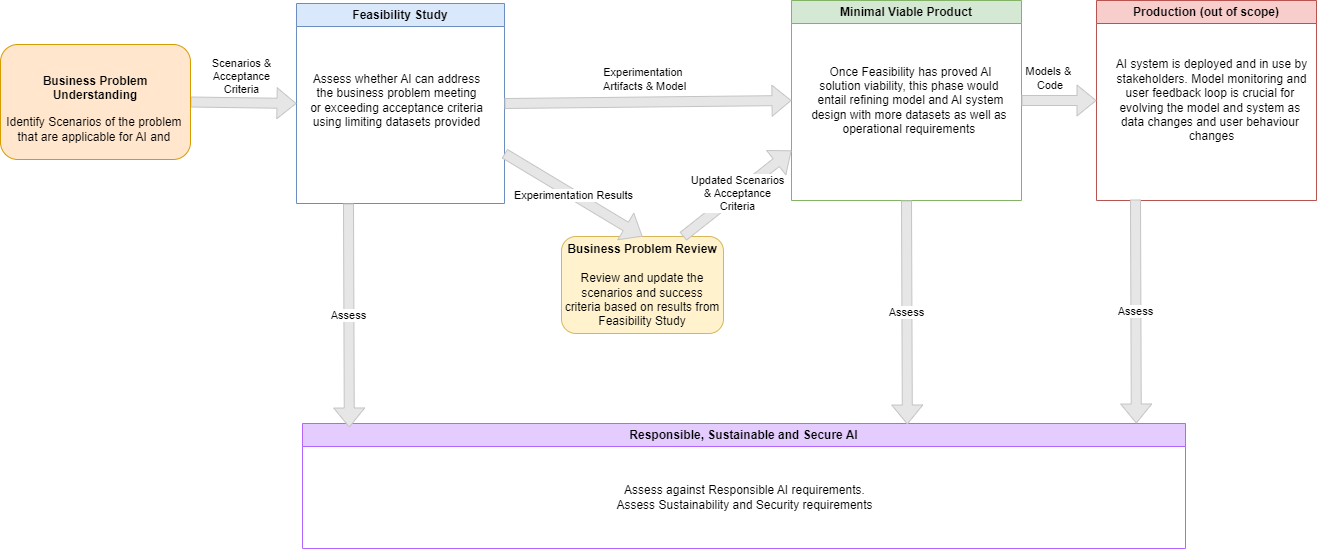

The diagram above was exported from draw.io. Its source (the exported page's mxGraphModel, read from the mxfile embedded in the PNG):
<mxGraphModel dx="623" dy="784" grid="0" gridSize="10" guides="1" tooltips="1" connect="1" arrows="1" fold="1" page="1" pageScale="1" pageWidth="1100" pageHeight="850" math="0" shadow="0">
  <root>
    <mxCell id="0" />
    <mxCell id="1" parent="0" />
    <mxCell id="T-P5EqNEh4-if2ItXnOC-2" value="Feasibility Study" style="swimlane;whiteSpace=wrap;html=1;fillColor=#dae8fc;strokeColor=#6c8ebf;" parent="1" vertex="1">
      <mxGeometry x="330" y="125" width="208" height="200" as="geometry" />
    </mxCell>
    <mxCell id="T-P5EqNEh4-if2ItXnOC-5" value="Assess whether AI can address&lt;br style=&quot;border-color: var(--border-color);&quot;&gt;&lt;div style=&quot;border-color: var(--border-color);&quot;&gt;&lt;span style=&quot;border-color: var(--border-color); background-color: initial;&quot;&gt;the business problem meeting&lt;/span&gt;&lt;/div&gt;or exceeding acceptance criteria&lt;br style=&quot;border-color: var(--border-color);&quot;&gt;using limiting datasets provided" style="text;html=1;align=center;verticalAlign=middle;resizable=1;points=[];autosize=1;strokeColor=none;fillColor=none;" parent="T-P5EqNEh4-if2ItXnOC-2" vertex="1">
      <mxGeometry x="4" y="62" width="191" height="70" as="geometry" />
    </mxCell>
    <mxCell id="T-P5EqNEh4-if2ItXnOC-3" value="Minimal Viable Product" style="swimlane;whiteSpace=wrap;html=1;fillColor=#d5e8d4;strokeColor=#82b366;align=center;" parent="1" vertex="1">
      <mxGeometry x="825" y="122" width="230" height="200" as="geometry" />
    </mxCell>
    <mxCell id="T-P5EqNEh4-if2ItXnOC-8" value="Once Feasibility has proved AI &lt;br&gt;solution viability, this phase would&amp;nbsp;&lt;br&gt;entail refining model and AI system&lt;br&gt;design with more datasets as well as&amp;nbsp;&lt;br&gt;operational requirements&amp;nbsp;" style="text;html=1;align=center;verticalAlign=middle;resizable=1;points=[];autosize=1;strokeColor=none;fillColor=none;" parent="T-P5EqNEh4-if2ItXnOC-3" vertex="1">
      <mxGeometry x="10" y="58" width="217" height="84" as="geometry" />
    </mxCell>
    <mxCell id="T-P5EqNEh4-if2ItXnOC-4" value="Production (out of scope)" style="swimlane;whiteSpace=wrap;html=1;fillColor=#f8cecc;strokeColor=#b85450;" parent="1" vertex="1">
      <mxGeometry x="1130" y="122" width="220" height="200" as="geometry" />
    </mxCell>
    <mxCell id="T-P5EqNEh4-if2ItXnOC-9" value="AI system is deployed and in use by &lt;br&gt;stakeholders. Model monitoring and&lt;br&gt;user feedback loop is crucial for&amp;nbsp;&lt;br&gt;evolving the model and system as&amp;nbsp;&lt;br&gt;data changes and user behaviour&amp;nbsp;&lt;br&gt;changes" style="text;html=1;align=center;verticalAlign=middle;resizable=1;points=[];autosize=1;strokeColor=none;fillColor=none;" parent="T-P5EqNEh4-if2ItXnOC-4" vertex="1">
      <mxGeometry x="10" y="51" width="209" height="98" as="geometry" />
    </mxCell>
    <mxCell id="T-P5EqNEh4-if2ItXnOC-10" value="Scenarios &amp;amp;&lt;br&gt;Acceptance&lt;br&gt;Criteria" style="shape=flexArrow;endArrow=classic;html=1;exitX=1;exitY=0.5;exitDx=0;exitDy=0;entryX=0;entryY=0.5;entryDx=0;entryDy=0;fillColor=#E6E6E6;strokeColor=#C4C4C4;strokeWidth=1;" parent="1" source="T-P5EqNEh4-if2ItXnOC-1" target="T-P5EqNEh4-if2ItXnOC-2" edge="1">
      <mxGeometry x="-0.0364" y="26" width="50" height="50" relative="1" as="geometry">
        <mxPoint x="290" y="490" as="sourcePoint" />
        <mxPoint x="400" y="470" as="targetPoint" />
        <mxPoint as="offset" />
      </mxGeometry>
    </mxCell>
    <mxCell id="T-P5EqNEh4-if2ItXnOC-12" value="Models &amp;amp;&lt;br&gt;&amp;nbsp;Code" style="shape=flexArrow;endArrow=classic;html=1;exitX=1;exitY=0.5;exitDx=0;exitDy=0;entryX=0;entryY=0.5;entryDx=0;entryDy=0;fillColor=#E6E6E6;strokeColor=#C4C4C4;" parent="1" source="T-P5EqNEh4-if2ItXnOC-3" target="T-P5EqNEh4-if2ItXnOC-4" edge="1">
      <mxGeometry x="-0.28" y="22" width="50" height="50" relative="1" as="geometry">
        <mxPoint x="1100" y="497" as="sourcePoint" />
        <mxPoint x="1180" y="497" as="targetPoint" />
        <mxPoint as="offset" />
      </mxGeometry>
    </mxCell>
    <mxCell id="T-P5EqNEh4-if2ItXnOC-13" value="Experimentation&amp;nbsp;&lt;br&gt;Artifacts &amp;amp; Model" style="shape=flexArrow;endArrow=classic;html=1;entryX=0;entryY=0.5;entryDx=0;entryDy=0;fillColor=#E6E6E6;strokeColor=#C4C4C4;exitX=1;exitY=0.5;exitDx=0;exitDy=0;" parent="1" source="T-P5EqNEh4-if2ItXnOC-2" target="T-P5EqNEh4-if2ItXnOC-3" edge="1">
      <mxGeometry x="-0.0227" y="23" width="50" height="50" relative="1" as="geometry">
        <mxPoint x="555" y="229" as="sourcePoint" />
        <mxPoint x="635" y="450" as="targetPoint" />
        <mxPoint as="offset" />
      </mxGeometry>
    </mxCell>
    <mxCell id="KewEwbA3Z4UOEmNXqBW--2" value="&lt;b&gt;Business Problem Review&lt;/b&gt;&lt;br&gt;&lt;div style=&quot;text-align: left;&quot;&gt;&lt;span style=&quot;background-color: initial;&quot;&gt;&lt;br&gt;&lt;/span&gt;&lt;/div&gt;&lt;div style=&quot;&quot;&gt;&lt;span style=&quot;background-color: initial;&quot;&gt;Review and update the scenarios and success criteria based on results from Feasibility Study&lt;/span&gt;&lt;/div&gt;" style="rounded=1;whiteSpace=wrap;html=1;fillColor=#fff2cc;strokeColor=#d6b656;" parent="1" vertex="1">
      <mxGeometry x="595" y="358" width="162" height="97" as="geometry" />
    </mxCell>
    <mxCell id="KewEwbA3Z4UOEmNXqBW--3" value="Experimentation Results" style="shape=flexArrow;endArrow=classic;html=1;exitX=1;exitY=0.75;exitDx=0;exitDy=0;entryX=0.5;entryY=0;entryDx=0;entryDy=0;fillColor=#E6E6E6;strokeColor=#C4C4C4;" parent="1" source="T-P5EqNEh4-if2ItXnOC-2" target="KewEwbA3Z4UOEmNXqBW--2" edge="1">
      <mxGeometry width="50" height="50" relative="1" as="geometry">
        <mxPoint x="548" y="228.98000000000002" as="sourcePoint" />
        <mxPoint x="860" y="232" as="targetPoint" />
      </mxGeometry>
    </mxCell>
    <mxCell id="KewEwbA3Z4UOEmNXqBW--4" value="Updated Scenarios&lt;br&gt;&amp;amp; Acceptance&lt;br&gt;Criteria" style="shape=flexArrow;endArrow=classic;html=1;exitX=0.75;exitY=0;exitDx=0;exitDy=0;entryX=0;entryY=0.75;entryDx=0;entryDy=0;fillColor=#E6E6E6;strokeColor=#C4C4C4;" parent="1" source="KewEwbA3Z4UOEmNXqBW--2" target="T-P5EqNEh4-if2ItXnOC-3" edge="1">
      <mxGeometry width="50" height="50" relative="1" as="geometry">
        <mxPoint x="707" y="313" as="sourcePoint" />
        <mxPoint x="817" y="313" as="targetPoint" />
      </mxGeometry>
    </mxCell>
    <mxCell id="jrW5mZmUhZ1vI2HVFEuz-1" value="Responsible, Sustainable and Secure AI" style="swimlane;html=1;fillColor=#E5CCFF;strokeColor=#B266FF;whiteSpace=wrap;" parent="1" vertex="1">
      <mxGeometry x="336" y="545" width="883" height="125" as="geometry" />
    </mxCell>
    <mxCell id="jrW5mZmUhZ1vI2HVFEuz-2" value="Assess against Responsible AI requirements.&lt;br&gt;Assess Sustainability and Security requirements" style="text;html=1;align=center;verticalAlign=middle;resizable=1;points=[];autosize=1;strokeColor=none;fillColor=none;" parent="jrW5mZmUhZ1vI2HVFEuz-1" vertex="1">
      <mxGeometry x="305" y="53" width="274" height="41" as="geometry" />
    </mxCell>
    <mxCell id="jrW5mZmUhZ1vI2HVFEuz-3" value="Assess" style="shape=flexArrow;endArrow=classic;html=1;exitX=0.25;exitY=1;exitDx=0;exitDy=0;fillColor=#E6E6E6;strokeColor=#C4C4C4;entryX=0.053;entryY=0.032;entryDx=0;entryDy=0;entryPerimeter=0;" parent="1" source="T-P5EqNEh4-if2ItXnOC-2" target="jrW5mZmUhZ1vI2HVFEuz-1" edge="1">
      <mxGeometry width="50" height="50" relative="1" as="geometry">
        <mxPoint x="422" y="327" as="sourcePoint" />
        <mxPoint x="542" y="406" as="targetPoint" />
      </mxGeometry>
    </mxCell>
    <mxCell id="ipi4pFuGfoDuiMM-GL1C-1" value="Assess" style="shape=flexArrow;endArrow=classic;html=1;exitX=0.5;exitY=1;exitDx=0;exitDy=0;fillColor=#E6E6E6;strokeColor=#C4C4C4;entryX=0.685;entryY=0.008;entryDx=0;entryDy=0;entryPerimeter=0;" parent="1" source="T-P5EqNEh4-if2ItXnOC-3" target="jrW5mZmUhZ1vI2HVFEuz-1" edge="1">
      <mxGeometry width="50" height="50" relative="1" as="geometry">
        <mxPoint x="921" y="321" as="sourcePoint" />
        <mxPoint x="921.799" y="545" as="targetPoint" />
      </mxGeometry>
    </mxCell>
    <mxCell id="ipi4pFuGfoDuiMM-GL1C-2" value="Assess" style="shape=flexArrow;endArrow=classic;html=1;exitX=0.25;exitY=1;exitDx=0;exitDy=0;fillColor=#E6E6E6;strokeColor=#C4C4C4;entryX=0.053;entryY=0.032;entryDx=0;entryDy=0;entryPerimeter=0;" parent="1" edge="1">
      <mxGeometry width="50" height="50" relative="1" as="geometry">
        <mxPoint x="1169" y="321" as="sourcePoint" />
        <mxPoint x="1169.799" y="545" as="targetPoint" />
      </mxGeometry>
    </mxCell>
    <mxCell id="Z7LLKE6XgptE3yDJZ7rV-3" value="" style="group" parent="1" vertex="1" connectable="0">
      <mxGeometry x="34" y="166" width="190" height="115" as="geometry" />
    </mxCell>
    <mxCell id="T-P5EqNEh4-if2ItXnOC-1" value="&lt;b&gt;Business Problem Understanding&lt;br&gt;&lt;/b&gt;&lt;br&gt;&lt;div style=&quot;text-align: left;&quot;&gt;&lt;br&gt;&lt;/div&gt;" style="rounded=1;whiteSpace=wrap;html=1;fillColor=#ffe6cc;strokeColor=#d79b00;" parent="Z7LLKE6XgptE3yDJZ7rV-3" vertex="1">
      <mxGeometry width="190" height="115" as="geometry" />
    </mxCell>
    <mxCell id="Z7LLKE6XgptE3yDJZ7rV-2" value="Identify Scenarios of the problem&amp;nbsp;&lt;br&gt;that are applicable for AI and&amp;nbsp;" style="text;html=1;align=center;verticalAlign=middle;resizable=1;points=[];autosize=1;strokeColor=none;fillColor=none;" parent="Z7LLKE6XgptE3yDJZ7rV-3" vertex="1">
      <mxGeometry x="6.75" y="64.5" width="176.5" height="41" as="geometry" />
    </mxCell>
  </root>
</mxGraphModel>